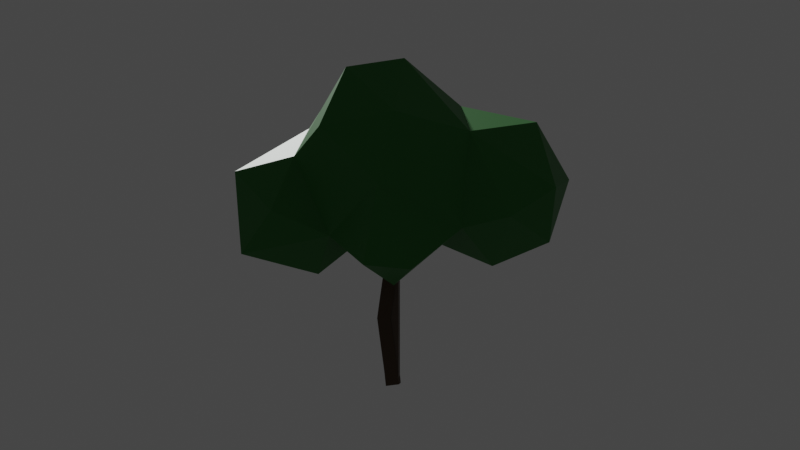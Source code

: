 # Source: Tree_lowpoly.blend  (saved by Blender 3.5.10; exported with 4.5.12 LTS)
import bpy
from mathutils import Matrix  # noqa: F401  (used for matrix-valued properties, if any)

bpy.ops.wm.read_factory_settings(use_empty=True)
scene = bpy.context.scene
scene.name = 'Scene'

# ---- collections
col_collection = bpy.data.collections.new('Collection'); scene.collection.children.link(col_collection)

# ---- materials (node trees are filled in below, after node groups)
mat_material_001 = bpy.data.materials.new('Material.001')
mat_material_001.use_transparent_shadow = False
mat_material_002 = bpy.data.materials.new('Material.002')
mat_material_002.use_transparent_shadow = False
mat_material_004 = bpy.data.materials.new('Material.004')
mat_material_004.use_transparent_shadow = False

# ---- material node trees
mat_material_001.use_nodes = True; mat_material_001.node_tree.nodes.clear()
_N = mat_material_001.node_tree.nodes; _L = mat_material_001.node_tree.links
n0 = _N.new('ShaderNodeBsdfPrincipled'); n0.name = 'Principled BSDF'; n0.location = (10, 300)
n0.distribution = 'GGX'
n0.subsurface_method = 'RANDOM_WALK_SKIN'
n0.inputs[0].default_value = (0.08438, 0.05127, 0.02843, 1.0)
n0.inputs[2].default_value = 0.9778
n0.inputs[3].default_value = 1.45
n0.inputs[27].default_value = (0.0, 0.0, 0.0, 1.0)
n0.inputs[28].default_value = 1.0
n1 = _N.new('ShaderNodeOutputMaterial'); n1.name = 'Material Output'; n1.location = (300, 300)
_L.new(n0.outputs[0], n1.inputs[0])
n1.is_active_output = True
mat_material_002.use_nodes = True; mat_material_002.node_tree.nodes.clear()
_N = mat_material_002.node_tree.nodes; _L = mat_material_002.node_tree.links
n0 = _N.new('ShaderNodeBsdfPrincipled'); n0.name = 'Principled BSDF'; n0.location = (10, 300)
n0.distribution = 'GGX'
n0.subsurface_method = 'RANDOM_WALK_SKIN'
n0.inputs[0].default_value = (0.01117, 0.1626, 0.01264, 1.0)
n0.inputs[2].default_value = 0.5333
n0.inputs[3].default_value = 1.45
n0.inputs[27].default_value = (0.0, 0.0, 0.0, 1.0)
n0.inputs[28].default_value = 1.0
n1 = _N.new('ShaderNodeOutputMaterial'); n1.name = 'Material Output'; n1.location = (300, 300)
_L.new(n0.outputs[0], n1.inputs[0])
n1.is_active_output = True
mat_material_004.use_nodes = True; mat_material_004.node_tree.nodes.clear()
_N = mat_material_004.node_tree.nodes; _L = mat_material_004.node_tree.links
n0 = _N.new('ShaderNodeBsdfPrincipled'); n0.name = 'Principled BSDF'; n0.location = (10, 300)
n0.distribution = 'GGX'
n0.subsurface_method = 'RANDOM_WALK_SKIN'
n0.inputs[0].default_value = (0.08438, 0.05127, 0.02843, 1.0)
n0.inputs[3].default_value = 1.45
n0.inputs[27].default_value = (0.0, 0.0, 0.0, 1.0)
n0.inputs[28].default_value = 1.0
n1 = _N.new('ShaderNodeOutputMaterial'); n1.name = 'Material Output'; n1.location = (300, 300)
_L.new(n0.outputs[0], n1.inputs[0])
n1.is_active_output = True

# ---- world
world_world = bpy.data.worlds.new('World'); scene.world = world_world
world_world.use_nodes = True; world_world.node_tree.nodes.clear()
_N = world_world.node_tree.nodes; _L = world_world.node_tree.links
n0 = _N.new('ShaderNodeOutputWorld'); n0.name = 'World Output'; n0.location = (300, 300)
n1 = _N.new('ShaderNodeBackground'); n1.name = 'Background'; n1.location = (10, 300)
n1.inputs[0].default_value = (0.05088, 0.05088, 0.05088, 1.0)
_L.new(n1.outputs[0], n0.inputs[0])
n0.is_active_output = True
world_world.color = (0.05088, 0.05088, 0.05088)
world_world.use_sun_shadow = False
world_world.sun_shadow_jitter_overblur = 0.0

# ---- cameras
cam_camera = bpy.data.cameras.new('Camera')
cam_camera.clip_end = 100.0
cam_camera.ortho_scale = 7.314

# ---- meshes
me_vert = bpy.data.meshes.new('Vert')
me_vert.from_pydata([(-0.1545, 0.1559, -0.04717), (-0.1545, -0.1559, -0.04717), (0.1545, -0.1559, -0.08966), (0.1545, 0.1559, -0.08966), (0.04885, 0.1559, 1.488), (0.04885, -0.1559, 1.488), (0.3607, -0.1559, 1.489), (0.3607, 0.1559, 1.489), (-0.08465, 0.1559, 2.423), (-0.08465, -0.1559, 2.423), (0.2264, -0.1559, 2.445), (0.2264, 0.1559, 2.445), (-0.08431, 0.1559, 3.025), (-0.08431, -0.1559, 3.025), (0.2261, -0.1559, 3.055), (0.2261, 0.1559, 3.055), (-0.8752, 0.1559, 4.201), (-0.8752, -0.1559, 4.201), (-0.6606, -0.1559, 4.428), (-0.6606, 0.1559, 4.428), (-1.368, 0.08374, 4.678), (-1.368, -0.08374, 4.678), (-1.349, -0.08374, 4.844), (-1.349, 0.08374, 4.844), (-2.238, 0.0322, 4.331), (-2.238, -0.0322, 4.331), (-2.264, -0.0322, 4.39), (-2.264, 0.0322, 4.39), (0.7025, 0.1559, 4.044), (0.7025, -0.1559, 4.044), (0.5182, -0.1559, 4.296), (0.5182, 0.1559, 4.296), (1.95, 0.1033, 4.579), (1.95, -0.1033, 4.579), (1.948, -0.1033, 4.785), (1.948, 0.1033, 4.785), (2.752, 0.03128, 4.062), (2.752, -0.03128, 4.062), (2.814, -0.03128, 4.068), (2.814, 0.03128, 4.068), (3.122, 0.02046, 4.191), (3.122, -0.02046, 4.191), (3.139, -0.02046, 4.228), (3.139, 0.02046, 4.228), (-0.06998, 1.048, 4.285), (0.06998, 1.048, 4.285), (0.06998, 1.026, 4.423), (-0.06998, 1.026, 4.423), (-0.013, 1.589, 4.086), (0.013, 1.589, 4.086), (0.013, 1.6, 4.11), (-0.013, 1.6, 4.11), (-0.3539, -1.474, 4.452), (-0.414, -1.474, 4.452), (-0.414, -1.466, 4.512), (-0.3539, -1.466, 4.512), (-0.2607, -1.872, 5.593), (-0.5072, -1.872, 5.593), (-0.5072, -1.777, 5.746), (-0.2606, -1.777, 5.746), (-0.3622, -2.446, 5.902), (-0.4057, -2.446, 5.902), (-0.4057, -2.431, 5.943), (-0.3622, -2.431, 5.943), (0.4186, -0.6018, 6.434), (0.2744, -0.6018, 6.434), (0.2744, -0.4653, 6.48), (0.4186, -0.4653, 6.48), (1.135, -0.07185, 5.411), (1.135, -0.2694, 5.411), (1.202, -0.2694, 5.597), (1.202, -0.07185, 5.597), (1.604, -0.1457, 4.996), (1.604, -0.1956, 4.996), (1.641, -0.1956, 5.03), (1.641, -0.1457, 5.03), (-0.47, 0.07185, 5.892), (-0.53, 0.2139, 5.916), (-0.3867, 0.2699, 5.943), (-0.3267, 0.1279, 5.918), (-0.611, 0.7074, 5.596), (-0.4289, 0.777, 5.583), (-0.3598, 0.6099, 5.657), (-0.5418, 0.5403, 5.67), (-0.5199, 0.8697, 6.223), (-0.4389, 0.8984, 6.211), (-0.408, 0.8207, 6.234), (-0.4889, 0.792, 6.246), (-0.4911, -0.07116, 6.381), (-0.524, 0.0001173, 6.407), (-0.4486, 0.02857, 6.424), (-0.4157, -0.04271, 6.399), (-0.1135, 0.1559, 0.3189), (-0.1135, -0.1559, 0.3189), (0.1954, -0.1559, 0.2764), (0.1954, 0.1559, 0.2764), (-0.07255, 0.1559, 0.6166), (-0.07255, -0.1559, 0.6166), (0.2364, -0.1559, 0.5741), (0.2364, 0.1559, 0.5741), (-0.0316, 0.1559, 0.9143), (-0.0316, -0.1559, 0.9143), (0.2773, -0.1559, 0.8718), (0.2773, 0.1559, 0.8718), (0.009354, 0.1559, 1.212), (0.009354, -0.1559, 1.212), (0.3183, -0.1559, 1.17), (0.3183, 0.1559, 1.17), (0.01692, 0.1559, 1.703), (0.01692, -0.1559, 1.703), (0.3257, -0.1559, 1.747), (0.3257, 0.1559, 1.747), (-0.01655, 0.1559, 1.939), (-0.01655, -0.1559, 1.939), (0.2922, -0.1559, 1.983), (0.2922, 0.1559, 1.983), (-0.05002, 0.1559, 2.175), (-0.05002, -0.1559, 2.175), (0.2587, -0.1559, 2.219), (0.2587, 0.1559, 2.219), (-0.08503, 0.1559, 2.737), (-0.08503, -0.1559, 2.737), (0.2268, -0.1559, 2.737), (0.2268, 0.1559, 2.737), (-0.1176, 0.1559, 3.191), (-0.1176, -0.1559, 3.191), (0.1885, -0.1559, 3.251), (0.1885, 0.1559, 3.251), (-0.6952, 0.1559, 3.986), (-0.6952, -0.1559, 3.986), (-0.4877, -0.1371, 4.169), (-0.4566, 0.1559, 4.187), (-1.05, 0.131, 4.364), (-1.05, -0.131, 4.364), (-0.8924, -0.131, 4.573), (-0.8924, 0.131, 4.573), (-1.183, 0.1135, 4.486), (-1.183, -0.1135, 4.486), (-1.046, -0.1135, 4.667), (-1.046, 0.1135, 4.667), (-1.3, 0.09806, 4.594), (-1.3, -0.09806, 4.594), (-1.182, -0.09806, 4.75), (-1.182, 0.09806, 4.75), (-1.524, 0.07248, 4.607), (-1.524, -0.07248, 4.607), (-1.583, -0.07248, 4.739), (-1.583, 0.07248, 4.739), (-1.647, 0.06555, 4.56), (-1.647, -0.06555, 4.56), (-1.7, -0.06555, 4.679), (-1.7, 0.06555, 4.679), (-1.751, 0.05965, 4.519), (-1.751, -0.05965, 4.519), (-1.8, -0.05965, 4.628), (-1.8, 0.05965, 4.628), (-1.845, 0.05434, 4.483), (-1.845, -0.05434, 4.483), (-1.89, -0.05434, 4.582), (-1.89, 0.05434, 4.582), (-1.933, 0.04943, 4.449), (-1.933, -0.04943, 4.449), (-1.973, -0.04943, 4.539), (-1.973, 0.04943, 4.539), (-2.014, 0.04481, 4.418), (-2.014, -0.04481, 4.418), (-2.051, -0.04481, 4.499), (-2.051, 0.04481, 4.499), (-2.092, 0.04043, 4.387), (-2.092, -0.04043, 4.387), (-2.125, -0.04043, 4.461), (-2.125, 0.04043, 4.461), (-2.166, 0.03624, 4.359), (-2.166, -0.03624, 4.359), (-2.196, -0.03624, 4.425), (-2.196, 0.03624, 4.425), (0.2746, 0.1559, 3.497), (0.2746, -0.1559, 3.497), (0.01776, -0.1809, 3.702), (0.01414, 0.1641, 3.72), (0.4272, 0.1559, 3.689), (0.4272, -0.1559, 3.689), (0.1831, -0.1559, 3.883), (0.1831, 0.1559, 3.883), (0.5798, 0.1559, 3.881), (0.5798, -0.1559, 3.881), (0.3357, -0.1559, 4.075), (0.3357, 0.1559, 4.075), (0.9637, 0.1441, 4.151), (0.9637, -0.1441, 4.151), (0.8608, -0.1441, 4.42), (0.8608, 0.1441, 4.42), (1.196, 0.1348, 4.25), (1.196, -0.1348, 4.25), (1.099, -0.1348, 4.501), (1.099, 0.1348, 4.501), (1.408, 0.1263, 4.34), (1.408, -0.1263, 4.34), (1.318, -0.1263, 4.576), (1.318, 0.1263, 4.576), (1.608, 0.1184, 4.425), (1.608, -0.1184, 4.425), (1.524, -0.1184, 4.646), (1.524, 0.1184, 4.646), (1.8, 0.1107, 4.507), (1.8, -0.1107, 4.507), (1.721, -0.1107, 4.713), (1.721, 0.1107, 4.713), (2.105, 0.09402, 4.526), (2.105, -0.09402, 4.526), (2.169, -0.09402, 4.703), (2.169, 0.09402, 4.703), (2.249, 0.08703, 4.481), (2.249, -0.08703, 4.481), (2.308, -0.08703, 4.645), (2.308, 0.08703, 4.645), (2.379, 0.08072, 4.441), (2.379, -0.08072, 4.441), (2.434, -0.08072, 4.593), (2.434, 0.08072, 4.593), (2.501, 0.07481, 4.404), (2.501, -0.07481, 4.404), (2.551, -0.07481, 4.544), (2.551, 0.07481, 4.544), (2.617, 0.06917, 4.368), (2.617, -0.06917, 4.368), (2.664, -0.06917, 4.498), (2.664, 0.06917, 4.498), (2.697, 0.06375, 4.278), (2.697, -0.06375, 4.278), (2.821, -0.06375, 4.29), (2.821, 0.06375, 4.29), (2.708, 0.06375, 4.168), (2.708, -0.06375, 4.168), (2.835, -0.06375, 4.181), (2.835, 0.06375, 4.181), (2.873, -0.06375, 4.405), (2.873, 0.06375, 4.405), (2.913, 0.06375, 4.244), (2.913, -0.06375, 4.244), (2.968, -0.06375, 4.359), (2.968, 0.06375, 4.359), (3.008, 0.06375, 4.198), (3.008, -0.06375, 4.198), (3.063, -0.06375, 4.313), (3.063, 0.06375, 4.313), (-0.1349, 0.3445, 3.535), (0.1349, 0.3445, 3.535), (-0.1349, 0.162, 3.734), (-0.1212, 0.5004, 3.697), (0.1212, 0.5004, 3.697), (0.1212, 0.3365, 3.876), (-0.1212, 0.3365, 3.876), (-0.1094, 0.6353, 3.837), (0.1094, 0.6353, 3.837), (0.1094, 0.4873, 3.998), (-0.1094, 0.4873, 3.998), (-0.09862, 0.758, 3.964), (0.09862, 0.758, 3.964), (0.09862, 0.6247, 4.109), (-0.09862, 0.6247, 4.109), (-0.08856, 0.8725, 4.083), (0.08856, 0.8725, 4.083), (0.08856, 0.7528, 4.213), (-0.08856, 0.7528, 4.213), (-0.07906, 0.9808, 4.195), (0.07906, 0.9808, 4.195), (0.07906, 0.8739, 4.312), (-0.07906, 0.8739, 4.312), (-0.05337, 1.177, 4.231), (0.05337, 1.177, 4.231), (0.05337, 1.222, 4.328), (-0.05337, 1.222, 4.328), (-0.04493, 1.263, 4.201), (0.04493, 1.263, 4.201), (0.04493, 1.301, 4.282), (-0.04493, 1.301, 4.282), (-0.03812, 1.333, 4.176), (0.03812, 1.333, 4.176), (0.03812, 1.365, 4.245), (-0.03812, 1.365, 4.245), (-0.0322, 1.393, 4.155), (0.0322, 1.393, 4.155), (0.0322, 1.42, 4.213), (-0.0322, 1.42, 4.213), (-0.02685, 1.448, 4.136), (0.02685, 1.448, 4.136), (0.02685, 1.47, 4.185), (-0.02685, 1.47, 4.185), (-0.02193, 1.498, 4.118), (0.02193, 1.498, 4.118), (0.02193, 1.516, 4.158), (-0.02193, 1.516, 4.158), (-0.01733, 1.545, 4.102), (0.01733, 1.545, 4.102), (0.01733, 1.56, 4.133), (-0.01733, 1.56, 4.133), (-0.2473, 0.1559, 3.454), (-0.2473, -0.1559, 3.454), (-0.3752, 0.1559, 3.606), (-0.3752, -0.1559, 3.606), (-0.1367, -0.1559, 3.807), (-0.1367, 0.1559, 3.807), (-0.2491, -0.3016, 3.954), (-0.5188, -0.3016, 3.954), (-0.2491, -0.1183, 4.152), (-0.2655, -0.4541, 4.117), (-0.5024, -0.4541, 4.117), (-0.5024, -0.2932, 4.291), (-0.2655, -0.2932, 4.291), (-0.2879, -0.7479, 4.279), (-0.4799, -0.7479, 4.279), (-0.4799, -0.72, 4.469), (-0.2879, -0.72, 4.469), (-0.2938, -0.9131, 4.309), (-0.4741, -0.9131, 4.309), (-0.4741, -0.8869, 4.487), (-0.2938, -0.8869, 4.487), (-0.2991, -1.065, 4.337), (-0.4687, -1.065, 4.337), (-0.4687, -1.04, 4.505), (-0.2991, -1.04, 4.505), (-0.3042, -1.209, 4.363), (-0.4637, -1.209, 4.363), (-0.4637, -1.186, 4.521), (-0.3042, -1.186, 4.521), (-0.3091, -1.347, 4.388), (-0.4588, -1.347, 4.388), (-0.4588, -1.325, 4.536), (-0.3091, -1.325, 4.536), (-0.2767, -0.6958, 4.369), (-0.4912, -0.6958, 4.369), (-0.4912, -0.5401, 4.517), (-0.2767, -0.5401, 4.517), (-0.2713, -0.8306, 4.503), (-0.4966, -0.8306, 4.503), (-0.4966, -0.667, 4.658), (-0.2713, -0.667, 4.658), (-0.2652, -0.9843, 4.657), (-0.5027, -0.9843, 4.657), (-0.5027, -0.8119, 4.82), (-0.2652, -0.8119, 4.82), (-0.2585, -1.152, 4.824), (-0.5093, -1.152, 4.824), (-0.5093, -0.9698, 4.997), (-0.2585, -0.9698, 4.997), (-0.2514, -1.331, 5.002), (-0.5165, -1.331, 5.002), (-0.5165, -1.138, 5.185), (-0.2514, -1.138, 5.185), (-0.2526, -1.475, 5.206), (-0.5326, -1.475, 5.206), (-0.5239, -1.315, 5.383), (-0.2439, -1.315, 5.383), (-0.2746, -1.687, 5.412), (-0.4933, -1.687, 5.412), (-0.4933, -1.528, 5.563), (-0.2746, -1.528, 5.563), (-0.2889, -2.125, 5.71), (-0.4789, -2.125, 5.71), (-0.4789, -2.06, 5.888), (-0.2889, -2.06, 5.888), (-0.3184, -2.254, 5.787), (-0.4494, -2.254, 5.787), (-0.4494, -2.21, 5.91), (-0.3184, -2.21, 5.91), (-0.3419, -2.357, 5.849), (-0.4259, -2.357, 5.849), (-0.4259, -2.328, 5.928), (-0.3419, -2.328, 5.928), (0.2036, 0.06117, 3.709), (-0.1406, -0.09714, 3.757), (0.2939, 0.01553, 3.97), (0.1669, -0.2424, 3.97), (-0.08634, -0.1177, 4.025), (0.04067, 0.1402, 4.025), (0.331, -0.008461, 4.223), (0.2085, -0.2572, 4.223), (-0.03566, -0.1369, 4.276), (0.08681, 0.1118, 4.276), (0.3664, -0.03141, 4.465), (0.2483, -0.2713, 4.465), (0.01282, -0.1553, 4.516), (0.1309, 0.08455, 4.516), (0.4008, -0.05362, 4.699), (0.2868, -0.285, 4.699), (0.05973, -0.1731, 4.748), (0.1737, 0.05821, 4.748), (0.4342, -0.07525, 4.927), (0.3244, -0.2983, 4.927), (0.1054, -0.1905, 4.974), (0.2153, 0.03256, 4.974), (0.4669, -0.09642, 5.15), (0.3611, -0.3113, 5.15), (0.1501, -0.2074, 5.196), (0.256, 0.007461, 5.196), (0.4529, -0.346, 5.576), (0.2401, -0.346, 5.576), (0.2401, -0.1446, 5.644), (0.4529, -0.1446, 5.644), (0.4462, -0.3961, 5.744), (0.2468, -0.3961, 5.744), (0.2468, -0.2074, 5.808), (0.4462, -0.2074, 5.808), (0.4401, -0.4415, 5.896), (0.2529, -0.4415, 5.896), (0.2529, -0.2643, 5.957), (0.4401, -0.2643, 5.957), (0.4344, -0.4841, 6.039), (0.2586, -0.4841, 6.039), (0.2586, -0.3178, 6.096), (0.4344, -0.3178, 6.096), (0.4289, -0.5248, 6.175), (0.2641, -0.5248, 6.175), (0.2641, -0.3687, 6.228), (0.4289, -0.3687, 6.228), (0.4237, -0.5639, 6.307), (0.2694, -0.5639, 6.307), (0.2694, -0.4178, 6.356), (0.4237, -0.4178, 6.356), (0.5887, -0.05988, 5.312), (0.5887, -0.2814, 5.312), (0.5584, -0.2814, 5.532), (0.5584, -0.05988, 5.532), (0.7931, -0.064, 5.345), (0.7931, -0.2773, 5.345), (0.764, -0.2773, 5.556), (0.764, -0.064, 5.556), (0.9901, -0.06797, 5.376), (0.9901, -0.2733, 5.376), (0.962, -0.2733, 5.579), (0.962, -0.06797, 5.579), (1.262, -0.0959, 5.294), (1.262, -0.2454, 5.294), (1.371, -0.2454, 5.395), (1.371, -0.0959, 5.395), (1.351, -0.109, 5.215), (1.351, -0.2323, 5.215), (1.442, -0.2323, 5.299), (1.442, -0.109, 5.299), (1.425, -0.1197, 5.151), (1.425, -0.2216, 5.151), (1.5, -0.2216, 5.22), (1.5, -0.1197, 5.22), (1.49, -0.1291, 5.095), (1.49, -0.2121, 5.095), (1.551, -0.2121, 5.151), (1.551, -0.1291, 5.151), (1.549, -0.1377, 5.044), (1.549, -0.2035, 5.044), (1.598, -0.2035, 5.088), (1.598, -0.1377, 5.088), (-0.2738, 0.007264, 3.636), (-0.08964, 0.2589, 3.636), (-0.3342, 0.05146, 3.911), (-0.15, 0.3031, 3.911), (0.09277, 0.1253, 3.993), (-0.09144, -0.1263, 3.993), (-0.3946, 0.09565, 4.186), (-0.2104, 0.3472, 4.186), (0.03241, 0.1695, 4.268), (-0.1518, -0.08209, 4.268), (-0.4549, 0.1398, 4.461), (-0.2707, 0.3914, 4.461), (-0.02796, 0.2137, 4.543), (-0.2122, -0.0379, 4.543), (-0.4133, 0.0342, 5.102), (-0.4761, 0.2401, 5.11), (-0.2273, 0.3416, 5.126), (-0.1684, 0.1311, 5.133), (-0.4303, 0.04455, 5.336), (-0.5162, 0.2617, 5.336), (-0.3006, 0.347, 5.364), (-0.2147, 0.1299, 5.364), (-0.4452, 0.05363, 5.542), (-0.5208, 0.2449, 5.542), (-0.331, 0.32, 5.566), (-0.2553, 0.1288, 5.566), (-0.4588, 0.06197, 5.731), (-0.5251, 0.2294, 5.731), (-0.3588, 0.2952, 5.752), (-0.2926, 0.1278, 5.752), (-0.5339, 0.4201, 4.985), (-0.2812, 0.5261, 4.985), (-0.5609, 0.5214, 5.2), (-0.3345, 0.6164, 5.2), (-0.2516, 0.4187, 5.32), (-0.478, 0.3238, 5.32), (-0.5854, 0.6133, 5.395), (-0.3829, 0.6982, 5.395), (-0.3087, 0.5214, 5.503), (-0.5113, 0.4365, 5.503), (-0.5827, 0.7626, 5.804), (-0.4321, 0.816, 5.782), (-0.3746, 0.6715, 5.825), (-0.5252, 0.618, 5.847), (-0.5641, 0.7942, 5.928), (-0.4341, 0.8404, 5.909), (-0.3844, 0.7156, 5.946), (-0.5145, 0.6694, 5.965), (-0.5481, 0.8216, 6.035), (-0.4358, 0.8614, 6.019), (-0.393, 0.7537, 6.051), (-0.5052, 0.7139, 6.067), (-0.5335, 0.8465, 6.133), (-0.4374, 0.8806, 6.119), (-0.4007, 0.7884, 6.146), (-0.4968, 0.7543, 6.16), (-0.4752, 0.03337, 6.024), (-0.5288, 0.1496, 6.065), (-0.4058, 0.196, 6.094), (-0.3522, 0.07978, 6.053), (-0.4798, 0.003219, 6.127), (-0.5274, 0.1065, 6.164), (-0.4182, 0.1477, 6.19), (-0.3705, 0.04445, 6.153), (-0.4838, -0.02342, 6.218), (-0.5262, 0.06841, 6.251), (-0.4291, 0.1051, 6.274), (-0.3867, 0.01323, 6.241), (-0.4876, -0.048, 6.302), (-0.5251, 0.03324, 6.331), (-0.4391, 0.06567, 6.351), (-0.4017, -0.01557, 6.322), (0.2746, 0.1559, 3.497), (0.2746, -0.1559, 3.497), (0.01776, -0.1809, 3.702), (0.01414, 0.1641, 3.72), (0.01414, 0.1641, 3.72), (0.01776, -0.1809, 3.702), (-0.2473, -0.1559, 3.454), (-0.2473, 0.1559, 3.454), (-0.2767, -0.5401, 4.517), (-0.4912, -0.5401, 4.517), (-0.4912, -0.6958, 4.369), (-0.2767, -0.6958, 4.369), (0.01776, -0.129, 3.702), (0.2036, 0.06117, 3.709), (-0.08964, 0.2589, 3.636), (-0.2738, 0.007264, 3.636)], [], [(118, 119, 11, 10), (117, 118, 10, 9), (116, 117, 9, 8), (115, 112, 116, 119), (178, 126, 177), (114, 115, 119, 118), (230, 225, 229), (178, 125, 126), (124, 247, 127), (247, 176, 127), (113, 114, 118, 117), (112, 113, 117, 116), (111, 108, 112, 115), (110, 111, 115, 114), (371, 298, 178), (298, 125, 178), (109, 110, 114, 113), (108, 109, 113, 112), (297, 246, 124), (246, 247, 124), (7, 4, 108, 111), (6, 7, 111, 110), (246, 453, 247), (248, 371, 179), (248, 452, 371), (5, 6, 110, 109), (4, 5, 109, 108), (107, 104, 4, 7), (106, 107, 7, 6), (248, 453, 246), (105, 106, 6, 5), (104, 105, 5, 4), (103, 100, 104, 107), (224, 231, 228), (102, 103, 107, 106), (313, 330, 333), (101, 102, 106, 105), (100, 101, 105, 104), (99, 96, 100, 103), (98, 99, 103, 102), (305, 303, 301), (97, 98, 102, 101), (96, 97, 101, 100), (95, 92, 96, 99), (130, 305, 131), (94, 95, 99, 98), (93, 94, 98, 97), (92, 93, 97, 96), (3, 0, 92, 95), (2, 3, 95, 94), (1, 2, 94, 93), (0, 1, 93, 92), (91, 90, 89, 88), (87, 86, 85, 84), (75, 74, 73, 72), (67, 66, 65, 64), (331, 312, 332), (392, 395, 420), (63, 62, 61, 60), (310, 330, 313), (310, 306, 330), (55, 54, 53, 52), (51, 50, 49, 48), (43, 42, 41, 40), (311, 312, 331), (307, 311, 331), (468, 469, 464, 483), (39, 38, 37, 36), (422, 396, 421), (452, 539, 536, 371), (371, 536, 537, 529), (529, 537, 538, 528), (332, 533, 532, 333), (333, 532, 535, 313), (398, 399, 423), (313, 535, 534, 312), (24, 25, 26, 27), (397, 394, 393), (371, 529, 530, 298), (298, 530, 531, 297), (482, 483, 463, 462), (370, 527, 524, 176), (176, 524, 525, 177), (463, 483, 464), (177, 525, 526, 178), (178, 526, 527, 370), (469, 466, 465, 464), (300, 129, 128, 299), (467, 482, 466), (3, 2, 1, 0), (299, 128, 131, 302), (466, 482, 462, 465), (305, 301, 302, 131), (398, 423, 420, 395), (298, 297, 124, 125), (396, 397, 393, 421), (397, 398, 395, 394), (127, 176, 177, 126), (303, 304, 300, 301), (330, 306, 309, 333), (307, 331, 332, 308), (309, 308, 332, 333), (310, 311, 307, 306), (297, 531, 528, 452), (452, 248, 246, 297), (247, 179, 370, 176), (393, 392, 420, 421), (528, 538, 539, 452), (312, 534, 533, 332), (237, 227, 226, 236), (129, 300, 304, 130), (237, 231, 224, 227), (236, 226, 225, 230), (399, 396, 422, 423), (225, 224, 228, 229), (119, 116, 8, 11), (8, 9, 121, 120), (9, 10, 122, 121), (10, 11, 123, 122), (11, 8, 120, 123), (120, 121, 13, 12), (121, 122, 14, 13), (122, 123, 15, 14), (123, 120, 12, 15), (12, 13, 125, 124), (13, 14, 126, 125), (14, 15, 127, 126), (15, 12, 124, 127), (128, 129, 17, 16), (129, 130, 18, 17), (130, 131, 19, 18), (131, 128, 16, 19), (16, 17, 133, 132), (17, 18, 134, 133), (18, 19, 135, 134), (19, 16, 132, 135), (132, 133, 137, 136), (133, 134, 138, 137), (134, 135, 139, 138), (135, 132, 136, 139), (136, 137, 141, 140), (137, 138, 142, 141), (138, 139, 143, 142), (139, 136, 140, 143), (140, 141, 21, 20), (141, 142, 22, 21), (142, 143, 23, 22), (143, 140, 20, 23), (20, 21, 145, 144), (21, 22, 146, 145), (22, 23, 147, 146), (23, 20, 144, 147), (144, 145, 149, 148), (145, 146, 150, 149), (146, 147, 151, 150), (147, 144, 148, 151), (148, 149, 153, 152), (149, 150, 154, 153), (150, 151, 155, 154), (151, 148, 152, 155), (152, 153, 157, 156), (153, 154, 158, 157), (154, 155, 159, 158), (155, 152, 156, 159), (156, 157, 161, 160), (157, 158, 162, 161), (158, 159, 163, 162), (159, 156, 160, 163), (160, 161, 165, 164), (161, 162, 166, 165), (162, 163, 167, 166), (163, 160, 164, 167), (164, 165, 169, 168), (165, 166, 170, 169), (166, 167, 171, 170), (167, 164, 168, 171), (168, 169, 173, 172), (169, 170, 174, 173), (170, 171, 175, 174), (171, 168, 172, 175), (172, 173, 25, 24), (173, 174, 26, 25), (174, 175, 27, 26), (175, 172, 24, 27), (180, 181, 525, 524), (181, 182, 526, 525), (182, 183, 527, 526), (183, 180, 524, 527), (184, 185, 181, 180), (185, 186, 182, 181), (186, 187, 183, 182), (187, 184, 180, 183), (28, 29, 185, 184), (29, 30, 186, 185), (30, 31, 187, 186), (31, 28, 184, 187), (188, 189, 29, 28), (189, 190, 30, 29), (190, 191, 31, 30), (191, 188, 28, 31), (192, 193, 189, 188), (193, 194, 190, 189), (194, 195, 191, 190), (195, 192, 188, 191), (196, 197, 193, 192), (197, 198, 194, 193), (198, 199, 195, 194), (199, 196, 192, 195), (200, 201, 197, 196), (201, 202, 198, 197), (202, 203, 199, 198), (203, 200, 196, 199), (204, 205, 201, 200), (205, 206, 202, 201), (206, 207, 203, 202), (207, 204, 200, 203), (32, 33, 205, 204), (33, 34, 206, 205), (34, 35, 207, 206), (35, 32, 204, 207), (208, 209, 33, 32), (209, 210, 34, 33), (210, 211, 35, 34), (211, 208, 32, 35), (212, 213, 209, 208), (213, 214, 210, 209), (214, 215, 211, 210), (215, 212, 208, 211), (216, 217, 213, 212), (217, 218, 214, 213), (218, 219, 215, 214), (219, 216, 212, 215), (220, 221, 217, 216), (221, 222, 218, 217), (222, 223, 219, 218), (223, 220, 216, 219), (224, 225, 221, 220), (225, 226, 222, 221), (226, 227, 223, 222), (227, 224, 220, 223), (232, 233, 229, 228), (233, 234, 230, 229), (234, 235, 231, 230), (235, 232, 228, 231), (36, 37, 233, 232), (37, 38, 234, 233), (38, 39, 235, 234), (39, 36, 232, 235), (238, 239, 230, 231), (239, 240, 236, 230), (240, 241, 237, 236), (241, 238, 231, 237), (242, 243, 239, 238), (243, 244, 240, 239), (244, 245, 241, 240), (245, 242, 238, 241), (40, 41, 243, 242), (41, 42, 244, 243), (42, 43, 245, 244), (43, 40, 242, 245), (249, 250, 247, 246), (250, 251, 179, 247), (251, 252, 248, 179), (252, 249, 246, 248), (253, 254, 250, 249), (254, 255, 251, 250), (255, 256, 252, 251), (256, 253, 249, 252), (257, 258, 254, 253), (258, 259, 255, 254), (259, 260, 256, 255), (260, 257, 253, 256), (261, 262, 258, 257), (262, 263, 259, 258), (263, 264, 260, 259), (264, 261, 257, 260), (265, 266, 262, 261), (266, 267, 263, 262), (267, 268, 264, 263), (268, 265, 261, 264), (44, 45, 266, 265), (45, 46, 267, 266), (46, 47, 268, 267), (47, 44, 265, 268), (269, 270, 45, 44), (270, 271, 46, 45), (271, 272, 47, 46), (272, 269, 44, 47), (273, 274, 270, 269), (274, 275, 271, 270), (275, 276, 272, 271), (276, 273, 269, 272), (277, 278, 274, 273), (278, 279, 275, 274), (279, 280, 276, 275), (280, 277, 273, 276), (281, 282, 278, 277), (282, 283, 279, 278), (283, 284, 280, 279), (284, 281, 277, 280), (285, 286, 282, 281), (286, 287, 283, 282), (287, 288, 284, 283), (288, 285, 281, 284), (289, 290, 286, 285), (290, 291, 287, 286), (291, 292, 288, 287), (292, 289, 285, 288), (293, 294, 290, 289), (294, 295, 291, 290), (295, 296, 292, 291), (296, 293, 289, 292), (48, 49, 294, 293), (49, 50, 295, 294), (50, 51, 296, 295), (51, 48, 293, 296), (531, 530, 300, 299), (530, 529, 301, 300), (529, 528, 302, 301), (528, 531, 299, 302), (306, 307, 304, 303), (307, 308, 130, 304), (308, 309, 305, 130), (309, 306, 303, 305), (314, 315, 311, 310), (315, 316, 312, 311), (316, 317, 313, 312), (317, 314, 310, 313), (318, 319, 315, 314), (319, 320, 316, 315), (320, 321, 317, 316), (321, 318, 314, 317), (322, 323, 319, 318), (323, 324, 320, 319), (324, 325, 321, 320), (325, 322, 318, 321), (326, 327, 323, 322), (327, 328, 324, 323), (328, 329, 325, 324), (329, 326, 322, 325), (52, 53, 327, 326), (53, 54, 328, 327), (54, 55, 329, 328), (55, 52, 326, 329), (334, 335, 534, 535), (335, 336, 533, 534), (336, 337, 532, 533), (337, 334, 535, 532), (338, 339, 335, 334), (339, 340, 336, 335), (340, 341, 337, 336), (341, 338, 334, 337), (342, 343, 339, 338), (343, 344, 340, 339), (344, 345, 341, 340), (345, 342, 338, 341), (346, 347, 343, 342), (347, 348, 344, 343), (348, 349, 345, 344), (349, 346, 342, 345), (350, 351, 347, 346), (351, 352, 348, 347), (352, 353, 349, 348), (353, 350, 346, 349), (354, 355, 351, 350), (355, 356, 352, 351), (356, 357, 353, 352), (357, 354, 350, 353), (56, 57, 355, 354), (57, 58, 356, 355), (58, 59, 357, 356), (59, 56, 354, 357), (358, 359, 57, 56), (359, 360, 58, 57), (360, 361, 59, 58), (361, 358, 56, 59), (362, 363, 359, 358), (363, 364, 360, 359), (364, 365, 361, 360), (365, 362, 358, 361), (366, 367, 363, 362), (367, 368, 364, 363), (368, 369, 365, 364), (369, 366, 362, 365), (60, 61, 367, 366), (61, 62, 368, 367), (62, 63, 369, 368), (63, 60, 366, 369), (372, 373, 178, 370), (373, 374, 371, 178), (374, 375, 179, 371), (375, 372, 370, 179), (376, 377, 373, 372), (377, 378, 374, 373), (378, 379, 375, 374), (379, 376, 372, 375), (380, 381, 377, 376), (381, 382, 378, 377), (382, 383, 379, 378), (383, 380, 376, 379), (384, 385, 381, 380), (385, 386, 382, 381), (386, 387, 383, 382), (387, 384, 380, 383), (388, 389, 385, 384), (389, 390, 386, 385), (390, 391, 387, 386), (391, 388, 384, 387), (392, 393, 389, 388), (393, 394, 390, 389), (394, 395, 391, 390), (395, 392, 388, 391), (400, 401, 397, 396), (401, 402, 398, 397), (402, 403, 399, 398), (403, 400, 396, 399), (404, 405, 401, 400), (405, 406, 402, 401), (406, 407, 403, 402), (407, 404, 400, 403), (408, 409, 405, 404), (409, 410, 406, 405), (410, 411, 407, 406), (411, 408, 404, 407), (412, 413, 409, 408), (413, 414, 410, 409), (414, 415, 411, 410), (415, 412, 408, 411), (416, 417, 413, 412), (417, 418, 414, 413), (418, 419, 415, 414), (419, 416, 412, 415), (64, 65, 417, 416), (65, 66, 418, 417), (66, 67, 419, 418), (67, 64, 416, 419), (424, 425, 421, 420), (425, 426, 422, 421), (426, 427, 423, 422), (427, 424, 420, 423), (428, 429, 425, 424), (429, 430, 426, 425), (430, 431, 427, 426), (431, 428, 424, 427), (68, 69, 429, 428), (69, 70, 430, 429), (70, 71, 431, 430), (71, 68, 428, 431), (432, 433, 69, 68), (433, 434, 70, 69), (434, 435, 71, 70), (435, 432, 68, 71), (436, 437, 433, 432), (437, 438, 434, 433), (438, 439, 435, 434), (439, 436, 432, 435), (440, 441, 437, 436), (441, 442, 438, 437), (442, 443, 439, 438), (443, 440, 436, 439), (444, 445, 441, 440), (445, 446, 442, 441), (446, 447, 443, 442), (447, 444, 440, 443), (448, 449, 445, 444), (449, 450, 446, 445), (450, 451, 447, 446), (451, 448, 444, 447), (72, 73, 449, 448), (73, 74, 450, 449), (74, 75, 451, 450), (75, 72, 448, 451), (454, 455, 538, 539), (455, 456, 537, 538), (456, 457, 536, 537), (457, 454, 539, 536), (458, 459, 455, 454), (459, 460, 456, 455), (460, 461, 457, 456), (461, 458, 454, 457), (462, 463, 459, 458), (463, 464, 460, 459), (464, 465, 461, 460), (465, 462, 458, 461), (470, 471, 467, 466), (471, 472, 468, 467), (472, 473, 469, 468), (473, 470, 466, 469), (474, 475, 471, 470), (475, 476, 472, 471), (476, 477, 473, 472), (477, 474, 470, 473), (478, 479, 475, 474), (479, 480, 476, 475), (480, 481, 477, 476), (481, 478, 474, 477), (76, 77, 479, 478), (77, 78, 480, 479), (78, 79, 481, 480), (79, 76, 478, 481), (484, 485, 483, 482), (485, 486, 468, 483), (486, 487, 467, 468), (487, 484, 482, 467), (488, 489, 485, 484), (489, 490, 486, 485), (490, 491, 487, 486), (491, 488, 484, 487), (80, 81, 489, 488), (81, 82, 490, 489), (82, 83, 491, 490), (83, 80, 488, 491), (492, 493, 81, 80), (493, 494, 82, 81), (494, 495, 83, 82), (495, 492, 80, 83), (496, 497, 493, 492), (497, 498, 494, 493), (498, 499, 495, 494), (499, 496, 492, 495), (500, 501, 497, 496), (501, 502, 498, 497), (502, 503, 499, 498), (503, 500, 496, 499), (504, 505, 501, 500), (505, 506, 502, 501), (506, 507, 503, 502), (507, 504, 500, 503), (84, 85, 505, 504), (85, 86, 506, 505), (86, 87, 507, 506), (87, 84, 504, 507), (508, 509, 77, 76), (509, 510, 78, 77), (510, 511, 79, 78), (511, 508, 76, 79), (512, 513, 509, 508), (513, 514, 510, 509), (514, 515, 511, 510), (515, 512, 508, 511), (516, 517, 513, 512), (517, 518, 514, 513), (518, 519, 515, 514), (519, 516, 512, 515), (520, 521, 517, 516), (521, 522, 518, 517), (522, 523, 519, 518), (523, 520, 516, 519), (88, 89, 521, 520), (89, 90, 522, 521), (90, 91, 523, 522), (91, 88, 520, 523)])
me_vert.materials.append(mat_material_001)
me_vert.use_remesh_fix_poles = True
me_vert.use_remesh_preserve_attributes = False
me_vert.update()
me_mesh = bpy.data.meshes.new('Mesh')
me_mesh.from_pydata([(3.001, 2.649, 0.5719), (1.043, 3.894, 1.333), (0.5723, 3.676, 2.455), (1.644, 3.311, 0.8242), (0.187, 4.035, -1.219), (0.9843, 3.202, -0.7015), (2.065, 3.462, -0.2129), (2.827, 2.808, -1.059), (2.601, 1.534, -1.241), (3.188, 1.887, 0.2022), (1.566, 2.347, 1.431), (0.8297, 2.428, 2.519), (0.8581, 1.477, 1.407), (0.9355, 0.2544, 0.9704), (1.987, 0.8767, 1.189), (1.436, -0.09956, 0.2925), (0.8622, -0.9399, -0.2286), (0.03815, 0.1876, -1.343), (1.103, 0.5098, -0.8262), (1.416, 2.167, -1.474), (2.351, 0.3043, 0.06259), (0.6512, 2.421, -0.9046), (0.06777, 1.671, 0.04321), (-0.4384, -0.7994, -1.001), (-0.8998, -0.9007, -5.284e-05), (0.00173, -1.252, 0.3494), (0.2827, -0.5182, 1.175), (0.1072, 1.062, 0.959), (0.2348, 1.535, 2.08), (-0.4827, 2.141, 2.56), (-0.4819, 3.368, 2.641), (-0.07998, 4.089, 0.2716), (-0.4299, 4.295, 1.562), (-0.6912, 3.988, -1.299), (-1.556, 3.236, -0.5495), (-1.43, 1.927, 1.877), (-1.069, 0.1107, 0.8316), (-1.471, 0.2485, 0.2261), (-2.75, 1.16, 1.33), (-2.931, 2.34, 1.504), (-1.705, 3.33, 1.261), (-2.466, 3.343, -0.3348), (-2.663, 1.167, -0.8668), (-3.567, 1.386, 0.4244), (-3.301, 2.931, 0.2106), (-3.173, 2.278, -0.8255), (-2.057, 2.028, -1.301), (-0.9771, 2.206, -0.8392), (-0.2166, 2.912, -1.647), (-0.9837, 0.7609, -0.6901)], [], [(3, 10, 0), (1, 3, 31), (31, 3, 5), (21, 4, 5), (5, 19, 21), (3, 6, 5), (7, 6, 0), (9, 0, 14), (12, 10, 11), (15, 16, 18), (17, 18, 16), (21, 19, 22), (25, 24, 23), (27, 36, 26), (32, 30, 2), (40, 32, 34), (32, 40, 30), (37, 36, 38), (37, 23, 24), (37, 24, 36), (37, 49, 23), (37, 42, 49), (35, 40, 39), (45, 46, 42), (37, 43, 42), (39, 44, 43), (43, 44, 45), (42, 43, 45), (39, 40, 44), (41, 45, 44), (46, 34, 47), (4, 48, 33), (21, 47, 48), (43, 38, 39), (38, 43, 37), (30, 29, 11), (25, 36, 24), (16, 25, 23), (49, 22, 17), (21, 22, 47), (23, 17, 16), (20, 15, 18), (15, 26, 16), (13, 27, 26), (14, 10, 12), (7, 8, 19), (5, 7, 19), (4, 21, 48), (1, 31, 32), (3, 0, 6), (20, 9, 14), (3, 11, 10), (12, 11, 28), (14, 15, 20), (14, 13, 15), (14, 12, 13), (19, 8, 18), (26, 25, 16), (17, 22, 18), (25, 26, 36), (31, 33, 34), (22, 49, 47), (34, 48, 47), (11, 29, 28), (34, 46, 41), (2, 3, 1), (14, 0, 10), (13, 12, 27), (19, 18, 22), (8, 20, 18), (12, 35, 27), (12, 28, 35), (31, 4, 33), (4, 31, 5), (32, 31, 34), (30, 35, 29), (36, 35, 38), (41, 46, 45), (9, 8, 7, 0), (33, 48, 34), (47, 49, 46), (42, 46, 49), (40, 41, 44), (35, 39, 38), (30, 40, 35), (28, 29, 35), (8, 9, 20), (6, 7, 5), (2, 1, 32), (3, 2, 11), (2, 30, 11), (13, 26, 15), (27, 35, 36), (49, 17, 23), (34, 41, 40)])
me_mesh.materials.append(mat_material_002)
me_mesh.use_remesh_fix_poles = True
me_mesh.use_remesh_preserve_attributes = False
me_mesh.update()
me_cube = bpy.data.meshes.new('Cube')
me_cube.from_pydata([(-1.0, -1.0, -0.07216), (-1.0, -1.0, 7.46), (-1.0, 1.0, -0.07216), (-1.0, 1.0, 7.46), (1.0, -1.0, -0.07216), (1.0, -1.0, 7.46), (1.0, 1.0, -0.07216), (1.0, 1.0, 7.46)], [], [(0, 1, 3, 2), (2, 3, 7, 6), (6, 7, 5, 4), (4, 5, 1, 0), (2, 6, 4, 0), (7, 3, 1, 5)])
_uv = me_cube.uv_layers.new(name='UVMap')
_uv.uv.foreach_set('vector', [0.375, 0.0, 0.625, 0.0, 0.625, 0.25, 0.375, 0.25, 0.375, 0.25, 0.625, 0.25, 0.625, 0.5, 0.375, 0.5, 0.375, 0.5, 0.625, 0.5, 0.625, 0.75, 0.375, 0.75, 0.375, 0.75, 0.625, 0.75, 0.625, 1.0, 0.375, 1.0, 0.125, 0.5, 0.375, 0.5, 0.375, 0.75, 0.125, 0.75, 0.625, 0.5, 0.875, 0.5, 0.875, 0.75, 0.625, 0.75])
me_cube.materials.append(mat_material_004)
me_cube.update()

# ---- objects
ob_camera = bpy.data.objects.new('Camera', cam_camera)
ob_vert = bpy.data.objects.new('Vert', me_vert)
ob_mball_008 = bpy.data.objects.new('Mball.008', me_mesh)
ob_cube = bpy.data.objects.new('Cube', me_cube)

# ---- transforms, parenting, visibility, modifiers, constraints
ob_camera.location = (-3.672, 25.77, 3.656)
ob_camera.rotation_euler = (1.571, -0.0, -3.006)
ob_camera.lock_rotations_4d = False
ob_camera.empty_display_type = 'ARROWS'
ob_camera.color = (0.0, 0.0, 0.0, 0.0)
ob_camera.display_type = 'WIRE'
ob_camera.lineart.crease_threshold = 0.0
ob_vert.location = (0.0, 0.0, 0.0)
ob_mball_008.location = (0.071, -2.183, 4.231)
ob_mball_008.scale = (1.164, 1.164, 1.164)
ob_cube.location = (0.0, 0.0, 0.0)
ob_cube.scale = (0.1362, 0.1348, 0.7055)

# ---- collection membership
col_collection.objects.link(ob_camera)
col_collection.objects.link(ob_vert)
col_collection.objects.link(ob_mball_008)
col_collection.objects.link(ob_cube)

# ---- scene / render settings (as saved in the file)
scene.camera = ob_camera
scene.frame_start = 1; scene.frame_end = 250; scene.frame_set(1)
scene.render.engine = 'BLENDER_EEVEE_NEXT'
scene.render.film_transparent = True
scene.render.use_border = True
scene.render.use_crop_to_border = True
scene.cycles.sampling_pattern = 'TABULATED_SOBOL'
scene.cycles.use_light_tree = False
scene.view_settings.view_transform = 'Filmic'
bpy.context.view_layer.update()

# ---- added for rendering (the .blend has no usable light): sun
light_auto_sun = bpy.data.lights.new('AutoSun', 'SUN')
light_auto_sun.energy = 3.0
light_auto_sun.angle = 0.0523599
ob_auto_sun = bpy.data.objects.new('AutoSun', light_auto_sun)
scene.collection.objects.link(ob_auto_sun)
ob_auto_sun.rotation_euler = (0.872665, 0.174533, 0.523599)
bpy.context.view_layer.update()
